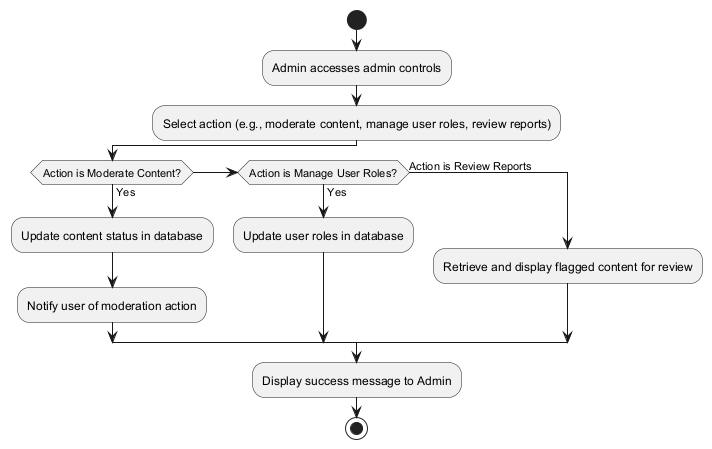

The diagram above was rendered by PlantUML. Its source (embedded in the PNG):
@startuml admin-controls-activity-diagram

start
:Admin accesses admin controls;
:Select action (e.g., moderate content, manage user roles, review reports);

if (Action is Moderate Content?) then (Yes)
    :Update content status in database;
    :Notify user of moderation action;
else if (Action is Manage User Roles?) then (Yes)
    :Update user roles in database;
else (Action is Review Reports)
    :Retrieve and display flagged content for review;
endif

:Display success message to Admin;
stop
@enduml